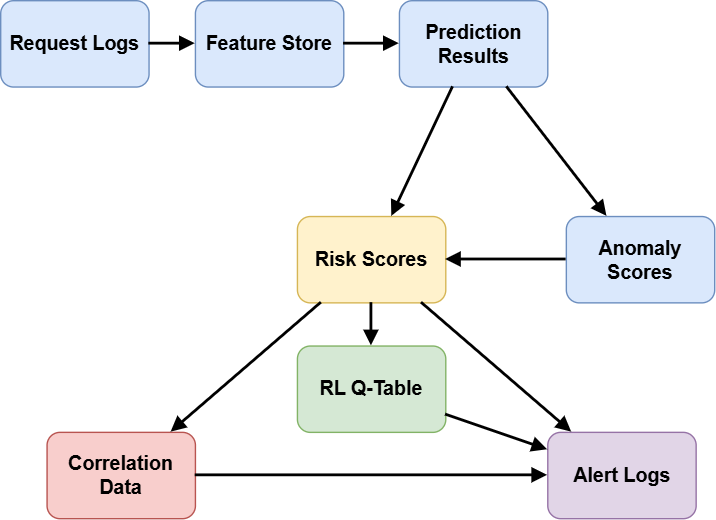

The diagram above was exported from draw.io. Its source (the exported page's mxGraphModel, read from the mxfile embedded in the PNG):
<mxGraphModel dx="862" dy="562" grid="1" gridSize="10" guides="1" tooltips="1" connect="1" arrows="1" fold="1" page="1" pageScale="1" pageWidth="1169" pageHeight="827" math="0" shadow="0">
  <root>
    <mxCell id="0" />
    <mxCell id="1" parent="0" />
    <mxCell id="bYFHyj-U97cOGgWx_5hs-1" connectable="0" parent="1" style="group" value="" vertex="1">
      <mxGeometry height="370" width="510" x="50" y="80" as="geometry" />
    </mxCell>
    <mxCell id="logs" parent="bYFHyj-U97cOGgWx_5hs-1" style="rounded=1;whiteSpace=wrap;html=1;fillColor=#dae8fc;strokeColor=#6c8ebf;fontSize=14;fontStyle=1;" value="Request Logs" vertex="1">
      <mxGeometry height="61.66666666666666" width="105.97402597402598" as="geometry" />
    </mxCell>
    <mxCell id="features" parent="bYFHyj-U97cOGgWx_5hs-1" style="rounded=1;whiteSpace=wrap;html=1;fillColor=#dae8fc;strokeColor=#6c8ebf;fontSize=14;fontStyle=1;" value="Feature Store" vertex="1">
      <mxGeometry height="61.66666666666666" width="105.97402597402598" x="139.0909090909091" as="geometry" />
    </mxCell>
    <mxCell id="pred" parent="bYFHyj-U97cOGgWx_5hs-1" style="rounded=1;whiteSpace=wrap;html=1;fillColor=#dae8fc;strokeColor=#6c8ebf;fontSize=14;fontStyle=1;" value="Prediction Results" vertex="1">
      <mxGeometry height="61.66666666666666" width="105.97402597402598" x="284.8051948051948" as="geometry" />
    </mxCell>
    <mxCell id="anomaly" parent="bYFHyj-U97cOGgWx_5hs-1" style="rounded=1;whiteSpace=wrap;html=1;fillColor=#dae8fc;strokeColor=#6c8ebf;fontSize=14;fontStyle=1;" value="Anomaly Scores" vertex="1">
      <mxGeometry height="61.66666666666666" width="105.97402597402598" x="404.02597402597405" y="154.16666666666666" as="geometry" />
    </mxCell>
    <mxCell id="risk" parent="bYFHyj-U97cOGgWx_5hs-1" style="rounded=1;whiteSpace=wrap;html=1;fillColor=#fff2cc;strokeColor=#d6b656;fontSize=14;fontStyle=1;" value="Risk Scores" vertex="1">
      <mxGeometry height="61.66666666666666" width="105.97402597402598" x="211.94805194805195" y="154.16666666666666" as="geometry" />
    </mxCell>
    <mxCell id="corr" parent="bYFHyj-U97cOGgWx_5hs-1" style="rounded=1;whiteSpace=wrap;html=1;fillColor=#f8cecc;strokeColor=#b85450;fontSize=14;fontStyle=1;" value="Correlation Data" vertex="1">
      <mxGeometry height="61.66666666666666" width="105.97402597402598" x="33.116883116883116" y="308.3333333333333" as="geometry" />
    </mxCell>
    <mxCell id="rl" parent="bYFHyj-U97cOGgWx_5hs-1" style="rounded=1;whiteSpace=wrap;html=1;fillColor=#d5e8d4;strokeColor=#82b366;fontSize=14;fontStyle=1;" value="RL Q-Table" vertex="1">
      <mxGeometry height="61.66666666666666" width="105.97402597402598" x="211.94805194805195" y="246.66666666666663" as="geometry" />
    </mxCell>
    <mxCell id="alert" parent="bYFHyj-U97cOGgWx_5hs-1" style="rounded=1;whiteSpace=wrap;html=1;fillColor=#e1d5e7;strokeColor=#9673a6;fontSize=14;fontStyle=1;" value="Alert Logs" vertex="1">
      <mxGeometry height="61.66666666666666" width="105.97402597402598" x="390.7792207792208" y="308.3333333333333" as="geometry" />
    </mxCell>
    <mxCell id="e1" edge="1" parent="bYFHyj-U97cOGgWx_5hs-1" source="logs" style="endArrow=block;endFill=1;strokeWidth=2;" target="features" value="">
      <mxGeometry relative="1" as="geometry" />
    </mxCell>
    <mxCell id="e2" edge="1" parent="bYFHyj-U97cOGgWx_5hs-1" source="features" style="endArrow=block;endFill=1;strokeWidth=2;" target="pred" value="">
      <mxGeometry relative="1" as="geometry" />
    </mxCell>
    <mxCell id="e3" edge="1" parent="bYFHyj-U97cOGgWx_5hs-1" source="pred" style="endArrow=block;endFill=1;strokeWidth=2;" target="anomaly" value="">
      <mxGeometry relative="1" as="geometry" />
    </mxCell>
    <mxCell id="e4" edge="1" parent="bYFHyj-U97cOGgWx_5hs-1" source="pred" style="endArrow=block;endFill=1;strokeWidth=2;" target="risk" value="">
      <mxGeometry relative="1" as="geometry" />
    </mxCell>
    <mxCell id="e5" edge="1" parent="bYFHyj-U97cOGgWx_5hs-1" source="anomaly" style="endArrow=block;endFill=1;strokeWidth=2;" target="risk" value="">
      <mxGeometry relative="1" as="geometry" />
    </mxCell>
    <mxCell id="e6" edge="1" parent="bYFHyj-U97cOGgWx_5hs-1" source="risk" style="endArrow=block;endFill=1;strokeWidth=2;" target="corr" value="">
      <mxGeometry relative="1" as="geometry" />
    </mxCell>
    <mxCell id="e7" edge="1" parent="bYFHyj-U97cOGgWx_5hs-1" source="risk" style="endArrow=block;endFill=1;strokeWidth=2;" target="rl" value="">
      <mxGeometry relative="1" as="geometry" />
    </mxCell>
    <mxCell id="e8" edge="1" parent="bYFHyj-U97cOGgWx_5hs-1" source="risk" style="endArrow=block;endFill=1;strokeWidth=2;" target="alert" value="">
      <mxGeometry relative="1" as="geometry" />
    </mxCell>
    <mxCell id="e9" edge="1" parent="bYFHyj-U97cOGgWx_5hs-1" source="corr" style="endArrow=block;endFill=1;strokeWidth=2;" target="alert" value="">
      <mxGeometry relative="1" as="geometry" />
    </mxCell>
    <mxCell id="e10" edge="1" parent="bYFHyj-U97cOGgWx_5hs-1" source="rl" style="endArrow=block;endFill=1;strokeWidth=2;" target="alert" value="">
      <mxGeometry relative="1" as="geometry" />
    </mxCell>
  </root>
</mxGraphModel>